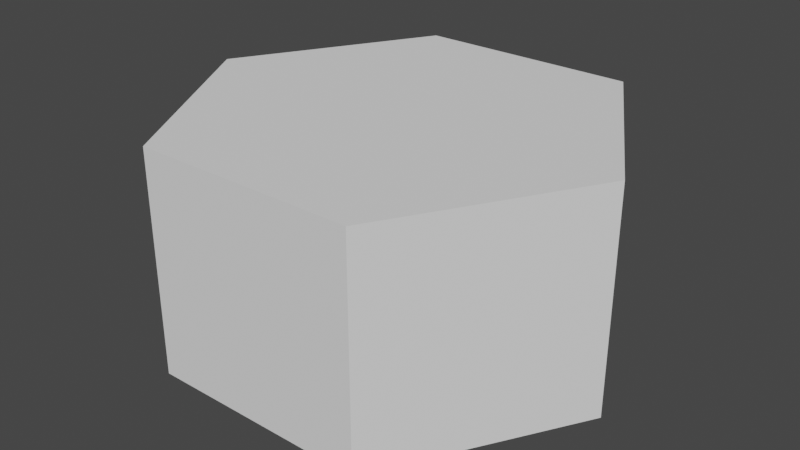 # Source: smallDestructable.blend  (saved by Blender 2.90.8; exported with 4.5.12 LTS)
import bpy
from mathutils import Matrix  # noqa: F401  (used for matrix-valued properties, if any)

bpy.ops.wm.read_factory_settings(use_empty=True)
scene = bpy.context.scene
scene.name = 'Scene'

# ---- collections
col_collection = bpy.data.collections.new('Collection'); scene.collection.children.link(col_collection)

# ---- world
world_world = bpy.data.worlds.new('World'); scene.world = world_world
world_world.use_nodes = True; world_world.node_tree.nodes.clear()
_N = world_world.node_tree.nodes; _L = world_world.node_tree.links
n0 = _N.new('ShaderNodeOutputWorld'); n0.name = 'World Output'; n0.location = (300, 300)
n1 = _N.new('ShaderNodeBackground'); n1.name = 'Background'; n1.location = (10, 300)
n1.inputs[0].default_value = (0.05088, 0.05088, 0.05088, 1.0)
_L.new(n1.outputs[0], n0.inputs[0])
n0.is_active_output = True
world_world.color = (0.05088, 0.05088, 0.05088)
world_world.use_sun_shadow = False
world_world.sun_shadow_jitter_overblur = 0.0

# ---- meshes
me_circle = bpy.data.meshes.new('Circle')
me_circle.from_pydata([(-0.5, 0.866, 0.0), (-1.0, -5.96e-08, 0.0), (-0.5, -0.866, 0.0), (0.5, -0.866, 0.0), (1.0, 1.192e-07, 0.0), (0.5, 0.866, 0.0), (-0.5, 0.866, 1.0), (-1.0, -5.96e-08, 1.0), (-0.5, -0.866, 1.0), (0.5, -0.866, 1.0), (1.0, 1.192e-07, 1.0), (0.5, 0.866, 1.0)], [], [(0, 5, 4, 3, 2, 1), (6, 7, 8, 9, 10, 11), (4, 5, 11, 10), (2, 3, 9, 8), (0, 1, 7, 6), (5, 0, 6, 11), (3, 4, 10, 9), (1, 2, 8, 7)])
_uv = me_circle.uv_layers.new(name='UVMap')
_uv.uv.foreach_set('vector', [0.5, 1.0, 0.933, 0.75, 0.933, 0.25, 0.5, 0.0, 0.06699, 0.25, 0.06699, 0.75, 0.5, 1.0, 0.06699, 0.75, 0.06699, 0.25, 0.5, 0.0, 0.933, 0.25, 0.933, 0.75, 0.933, 0.25, 0.933, 0.75, 0.933, 0.75, 0.933, 0.25, 0.06699, 0.25, 0.5, 0.0, 0.5, 0.0, 0.06699, 0.25, 0.5, 1.0, 0.06699, 0.75, 0.06699, 0.75, 0.5, 1.0, 0.933, 0.75, 0.5, 1.0, 0.5, 1.0, 0.933, 0.75, 0.5, 0.0, 0.933, 0.25, 0.933, 0.25, 0.5, 0.0, 0.06699, 0.75, 0.06699, 0.25, 0.06699, 0.25, 0.06699, 0.75])
me_circle.use_remesh_fix_poles = True
me_circle.use_remesh_preserve_attributes = False
me_circle.use_mirror_vertex_groups = False
me_circle.update()

# ---- objects
ob_smalldestructable = bpy.data.objects.new('smallDestructable', me_circle)

# ---- transforms, parenting, visibility, modifiers, constraints
ob_smalldestructable.location = (0.0, 0.0, 0.0)
ob_smalldestructable.lineart.crease_threshold = 0.0

# ---- collection membership
col_collection.objects.link(ob_smalldestructable)

# ---- scene / render settings (as saved in the file)
scene.frame_start = 1; scene.frame_end = 250; scene.frame_set(1)
scene.render.engine = 'BLENDER_EEVEE_NEXT'
scene.cycles.use_denoising = False
scene.cycles.samples = 128
scene.cycles.sampling_pattern = 'TABULATED_SOBOL'
scene.cycles.use_adaptive_sampling = False
scene.cycles.use_light_tree = False
scene.view_settings.view_transform = 'Filmic'
bpy.context.view_layer.update()

# ---- added for rendering (the .blend has no active camera and no usable light): camera, sun
cam_auto = bpy.data.cameras.new('AutoCamera')
cam_auto.lens = 50.0
cam_auto.sensor_width = 36.0
cam_auto.clip_end = 1000.0
ob_auto_camera = bpy.data.objects.new('AutoCamera', cam_auto)
scene.collection.objects.link(ob_auto_camera)
ob_auto_camera.location = (2.61693, -3.14032, 2.59354)
ob_auto_camera.rotation_euler = (1.09748, -7.21219e-08, 0.694738)
scene.camera = ob_auto_camera
light_auto_sun = bpy.data.lights.new('AutoSun', 'SUN')
light_auto_sun.energy = 3.0
light_auto_sun.angle = 0.0523599
ob_auto_sun = bpy.data.objects.new('AutoSun', light_auto_sun)
scene.collection.objects.link(ob_auto_sun)
ob_auto_sun.rotation_euler = (0.872665, 0.174533, 0.523599)
bpy.context.view_layer.update()
